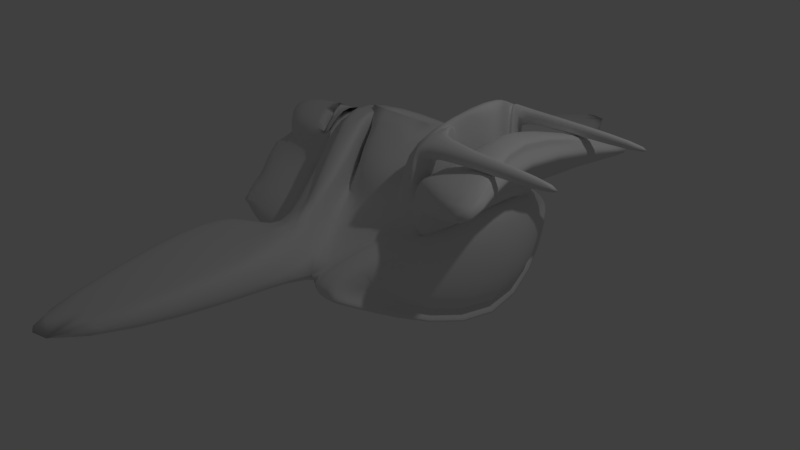 # Source: PieceOfBeeShip.blend  (saved by Blender 2.78.0; exported with 4.5.12 LTS)
import bpy
from mathutils import Matrix  # noqa: F401  (used for matrix-valued properties, if any)

bpy.ops.wm.read_factory_settings(use_empty=True)
scene = bpy.context.scene
scene.name = 'Scene'

# ---- collections
col_collection_1 = bpy.data.collections.new('Collection 1'); scene.collection.children.link(col_collection_1)

# ---- materials (node trees are filled in below, after node groups)
mat_material = bpy.data.materials.new('Material')
mat_material.alpha_threshold = 0.0
mat_material.use_transparent_shadow = False
mat_material.roughness = 0.5
mat_material.line_color = (0.0, 0.0, 0.0, 1.0)

# ---- material node trees

# ---- world
world_world = bpy.data.worlds.new('World'); scene.world = world_world
world_world.color = (0.05088, 0.05088, 0.05088)
world_world.use_sun_shadow = False
world_world.sun_shadow_jitter_overblur = 0.0
world_world.cycles.sampling_method = 'MANUAL'

# ---- cameras
cam_camera = bpy.data.cameras.new('Camera')
cam_camera.clip_end = 100.0
cam_camera.lens = 35.0
cam_camera.sensor_width = 32.0
cam_camera.sensor_height = 18.0
cam_camera.ortho_scale = 7.314
cam_camera.dof.focus_distance = 0.0
cam_camera.dof.aperture_fstop = 128.0

# ---- lights
light_lamp = bpy.data.lights.new('Lamp', 'POINT')
light_lamp.transmission_factor = 0.0
light_lamp.cutoff_distance = 30.0
light_lamp.energy = 100.0
light_lamp.shadow_buffer_clip_start = 1.001
light_lamp.shadow_soft_size = 0.1
light_lamp.shadow_maximum_resolution = 0.006
light_lamp.use_absolute_resolution = True

# ---- meshes
me_cube = bpy.data.meshes.new('Cube')
me_cube.from_pydata([(-1.0, 1.0, -1.0), (1.0, 1.0, 1.0), (1.0, 1.0, -1.0), (-1.0, 1.0, 1.0), (1.368, 1.0, 1.0), (7.451e-07, 3.0, 4.47e-07), (1.368, 1.0, -1.0), (0.3685, 3.0, 3.592e-07), (0.5, -2.98e-07, 0.5), (-0.5, 0.0, 0.5), (0.8685, -2.98e-07, 0.5), (0.1842, -1.0, -4.392e-08), (0.8685, 2.0, 0.5), (0.5, 2.0, 0.5), (0.1842, 3.0, 4.031e-07), (0.6842, 2.0, 0.5), (1.184, 1.0, 1.0), (-1.0, 1.0, 1.531), (1.0, 1.0, 1.531), (-0.5, -5.96e-08, 1.031), (1.311, 1.0, 1.547), (2.98e-07, 1.0, 1.531), (0.8685, 2.0, 1.031), (0.5, 2.0, 1.031), (1.184, 1.0, 1.531), (0.5, -3.576e-07, 1.031), (0.8685, -3.576e-07, 1.031), (-0.5, 2.0, 1.031), (0.6842, 2.0, 1.031), (0.6842, -3.576e-07, 1.031), (-2.994, 1.0, -1.0), (-2.994, 1.0, 1.0), (-1.994, -1.0, -1.118e-07), (-2.494, 1.788e-07, 0.5), (-1.994, 3.0, 3.353e-07), (0.5616, -2.984e-07, 0.5924), (0.4301, 3.0, 0.09244), (1.43, 1.0, 1.092), (1.43, 1.0, -0.9076), (-2.476, 0.5, 0.75), (-2.476, 0.5, 1.128), (-2.726, 1.0, 1.189), (-2.726, 1.0, 1.0), (0.9301, 2.0, 0.5924), (0.06163, 3.0, 0.09244), (0.5616, 2.0, 0.5924), (-2.726, 1.0, 1.378), (-2.476, 1.5, 1.128), (-2.476, 1.5, 0.9391), (-2.476, 1.5, 0.75), (-1.483, 1.5, 0.9391), (-1.483, 1.5, 1.128), (-2.744, 1.5, 0.75), (0.3685, -1.0, -8.785e-08), (0.2459, -1.0, 0.09244), (0.06163, -1.0, 0.09244), (-1.367, 1.0, 1.378), (-1.117, 0.5, 1.128), (0.5792, 3.0, -0.1405), (0.6408, 3.0, -0.04803), (1.579, 1.0, -1.14), (-0.8667, 2.98e-08, 0.8783), (0.3949, 3.0, -0.1405), (0.2107, 3.0, -0.1405), (1.641, 1.0, -1.048), (-1.483, 0.5, 1.128), (0.4566, 3.0, -0.04803), (0.2723, 3.0, -0.04803), (0.5792, -1.0, -0.1405), (0.6408, -1.0, -0.04803), (0.3949, -1.0, -0.1405), (0.2107, -1.0, -0.1405), (0.4566, -1.0, -0.04803), (0.2723, -1.0, -0.04803), (-0.5, 2.0, 0.5), (-2.494, 2.0, 0.5), (-1.733, 1.0, 1.378), (-0.8667, 2.0, 0.5), (-0.75, 0.5, 0.75), (-0.25, -0.5, 0.25), (-2.744, 0.5, 0.75), (-2.244, -0.5, 0.25), (-0.3667, -1.0, -5.588e-08), (-1.117, 0.5, 0.75), (-0.75, 0.5, 1.197), (-1.0, 1.0, 1.447), (-0.5, 2.0, 0.9467), (-0.5, -5.96e-08, 0.9467), (-1.367, 1.0, 1.447), (-0.8667, 2.0, 0.9467), (-0.5764, -1.02, 0.4467), (-0.8264, -0.5202, 0.6967), (-1.117, 0.5, 1.197), (-0.3667, 3.0, 3.912e-07), (-1.576, 0.9798, 1.0), (-1.326, 0.4798, 0.75), (-1.367, 1.0, 1.0), (-0.5764, -1.02, -8.568e-08), (-1.076, 1.98, 0.5), (-0.7875, -5.02, 0.2233), (-2.831e-07, -1.0, 0.0), (-1.576, -2.02, -4.193e-07), (-0.6167, -0.5, 0.25), (-0.8667, 8.941e-08, 0.5), (-1.576, -2.02, 0.4467), (-1.576, -1.02, -3.526e-07), (-1.576, -1.02, 0.4467), (-0.7875, 6.98, 0.2233), (-0.5764, 2.98, 3.614e-07), (-0.8667, 2.98e-08, 0.9467), (-5.269e-07, -2.0, -6.672e-08), (-0.3667, -2.0, -1.226e-07), (-1.576, 3.98, 9.446e-08), (-1.576, 3.98, 0.4467), (-1.576, 2.98, 9.446e-08), (-1.576, 2.98, 0.4467), (-1.076, -0.02017, 0.9467), (-0.8264, -0.5202, 0.25), (-1.076, -0.02017, 0.5), (-6.461e-07, -2.0, 0.4467), (-0.3667, -2.0, 0.4467), (-0.3667, 4.0, 3.912e-07), (7.451e-07, 4.0, 4.47e-07), (-1.326, 0.4798, 1.197), (6.258e-07, 4.0, 0.4467), (-1.367, 3.0, 0.4467), (-1.367, 3.0, 1.243e-07), (-1.367, 4.0, 0.4467), (-1.367, 4.0, 1.243e-07), (-0.5778, 7.0, 0.2233), (-1.576, 0.9798, 1.447), (-1.076, 1.98, 0.9467), (-0.5764, 2.98, 0.4467), (-0.3667, 4.0, 0.4467), (-1.367, -1.0, 0.4467), (-1.367, -1.0, -3.228e-07), (-1.367, -2.0, 0.4467), (-1.367, -2.0, -3.895e-07), (-0.5778, -5.0, 0.2233), (0.6842, -2.98e-07, 0.5), (0.7459, 2.0, 0.5924), (0.2459, 3.0, 0.09244), (0.7459, -2.984e-07, 0.5924), (0.9301, -2.984e-07, 0.5924), (0.4301, -1.0, 0.09244), (0.7764, 2.0, 1.031), (0.9342, 1.5, 1.281), (0.7764, -3.576e-07, 1.031), (1.276, 1.0, 1.531), (2.569, 2.867, 1.442), (2.569, -0.8668, 1.442), (0.9342, 0.5, 1.281), (1.026, 0.5, 1.281), (1.026, 1.5, 1.281), (1.118, 0.5, 0.75), (0.8685, 2.0, 0.7654), (0.8685, -3.278e-07, 0.7654), (1.118, 1.5, 0.75), (0.7764, 2.0, 1.368), (0.8685, 2.0, 1.368), (0.7764, -4.768e-07, 1.368), (0.8685, -4.768e-07, 1.368), (1.276, 1.0, 1.868), (1.368, 1.0, 1.868), (1.026, 0.5, 1.618), (1.026, 1.5, 1.618), (1.192, 0.5, 0.6735), (0.9416, -2.98e-07, 0.4235), (0.9416, 2.0, 0.6888), (0.9416, 2.0, 0.9542), (0.9416, -3.278e-07, 0.6888), (0.9416, -3.576e-07, 0.9542), (1.192, 1.5, 0.6735), (1.442, 1.0, 0.9235), (1.442, 1.0, 1.189), (0.9416, 2.0, 0.4235), (1.384, 1.0, 1.47), (2.642, 2.867, 1.366), (2.642, -0.8668, 1.366), (0.5, 2.0, 1.697), (0.6842, 2.0, 1.697), (0.9342, 1.5, 1.947), (0.6842, -4.768e-07, 1.697), (1.184, 1.0, 2.197), (0.7764, 2.0, 1.697), (1.026, 0.5, 1.947), (1.026, 1.5, 1.947), (1.184, 1.0, 1.864), (1.059, 0.75, 1.406), (1.059, 1.25, 1.406), (0.9342, 1.5, 1.614), (0.9803, 0.5, 1.281), (0.9014, 0.25, 1.156), (0.9803, 1.5, 1.281), (0.9014, 1.75, 1.156), (1.059, 1.25, 2.072), (0.9014, 0.25, 1.822), (0.9014, 1.75, 1.822), (1.026, 0.5, 1.614), (0.7764, -4.172e-07, 1.364), (0.9342, 0.5, 1.614), (1.026, 1.5, 1.614), (0.7764, 2.0, 1.364), (0.9014, 1.75, 1.489), (0.9803, 1.5, 1.614), (0.9803, 0.5, 1.614), (1.059, 0.75, 1.739), (1.059, 1.25, 1.739), (0.9014, 0.25, 1.489), (0.7764, -4.47e-07, 1.53), (0.9014, 0.25, 1.655), (0.8389, 0.125, 1.426), (0.8389, 0.125, 1.593), (0.7764, 2.0, 1.53), (0.8389, 1.875, 1.426), (1.0, 1.0, 2.197), (0.5, -4.768e-07, 1.697), (1.059, 0.75, 2.072), (0.7121, -1.0, 0.09244), (0.7764, -4.768e-07, 1.697), (0.9342, 0.5, 1.947), (0.8389, 1.875, 1.76), (0.9803, 0.5, 1.947), (0.8389, 0.125, 1.76), (1.212, -3.58e-07, 0.5924), (0.9803, 1.5, 1.947), (0.9014, 1.75, 1.655), (1.712, 1.0, -0.9076), (1.712, 1.0, 1.092), (0.7121, 3.0, 0.09244), (0.8389, 1.875, 1.593), (2.839, 0.125, 1.76), (2.901, 0.25, 1.822), (2.901, 0.25, 1.655), (2.839, 0.125, 1.593), (2.901, 1.75, 1.655), (2.901, 1.75, 1.822), (2.839, 1.875, 1.76), (2.839, 1.875, 1.593), (-0.8667, 2.0, 0.8783), (-1.076, 1.98, 0.7233), (-0.75, 0.5, 1.395), (-1.0, 1.0, 1.645), (-1.367, 1.0, 1.645), (-0.5, 2.0, 1.145), (-0.8667, 2.0, 1.145), (-0.1834, 3.0, 0.5456), (-0.5, -5.96e-08, 1.145), (-1.117, 0.5, 1.395), (-0.8667, 2.98e-08, 1.145), (-0.1834, -1.0, 0.5456), (-1.233, 2.0, 0.6891), (-1.233, 2.0, 0.8783), (-1.576, 0.9798, 1.223), (-1.326, 1.48, 0.75), (-1.326, 1.48, 1.197), (-1.326, 1.48, 0.9733), (-2.494, 4.172e-07, -0.5), (-2.369, -0.25, 0.375), (-2.619, 0.25, 0.625), (-2.119, -0.75, 0.125), (-2.994, 1.0, -1.192e-07), (-2.869, 0.75, 0.875)], [(50, 51), (57, 61)], [(92, 88, 130, 123, 116, 109), (9, 8, 25, 19), (74, 5, 246, 86), (88, 92, 248, 243), (0, 2, 6, 60, 68, 53, 11, 100, 82, 32, 257, 30), (7, 5, 14), (13, 74, 27, 23), (16, 1, 18, 24), (44, 141, 66, 67), (13, 15, 140, 45), (74, 13, 5), (156, 10, 167, 170), (74, 3, 17, 27), (8, 9, 79, 100), (15, 13, 23, 28), (18, 21, 25), (17, 21, 27), (17, 18, 21), (25, 29, 182, 216), (27, 21, 23), (21, 18, 23), (153, 148, 162, 165), (23, 18, 215, 179), (25, 21, 19), (21, 17, 19), (3, 78, 9, 19, 17), (139, 10, 156, 26, 147, 29), (22, 149, 177, 169), (12, 15, 28, 145, 22, 155), (8, 139, 29, 25), (32, 260, 81, 258, 33, 259, 80, 262, 31, 261, 30, 257), (30, 261, 31, 52, 75, 34), (87, 84, 241, 247), (77, 93, 34, 75), (38, 36, 229, 227), (37, 143, 224, 228), (12, 157, 4), (44, 45, 140, 141), (35, 55, 54, 142), (141, 36, 59, 66), (8, 100, 55, 35), (15, 12, 43, 140), (14, 5, 63, 62), (5, 13, 45, 44), (139, 8, 35, 142), (36, 38, 64, 59), (144, 54, 72, 69), (65, 76, 46, 40), (38, 144, 69, 64), (76, 51, 47, 46), (62, 63, 67, 66), (42, 39, 40, 46, 41), (58, 62, 66, 59), (68, 60, 64, 69), (60, 58, 59, 64), (254, 94, 253, 130, 255, 256), (71, 70, 72, 73), (70, 68, 69, 72), (83, 96, 56, 57), (5, 44, 67, 63), (55, 100, 71, 73), (7, 14, 62, 58), (49, 42, 41, 46, 47, 48), (100, 11, 70, 71), (96, 77, 239, 56), (11, 53, 68, 70), (54, 55, 73, 72), (78, 3, 85, 84), (247, 249, 250), (5, 7, 58, 60, 6, 2, 0, 30, 34, 93), (3, 74, 86, 85), (9, 78, 84, 87), (250, 87, 247), (100, 250, 119, 110), (127, 129, 107, 113), (246, 125, 115, 132), (138, 136, 104, 99), (5, 93, 121, 122), (125, 127, 113, 115), (135, 137, 101, 105), (103, 102, 117, 118), (82, 135, 105, 97), (96, 83, 95, 94), (83, 103, 118, 95), (137, 138, 99, 101), (129, 128, 112, 107), (77, 96, 94, 254, 98), (111, 110, 138), (126, 93, 108, 114), (82, 111, 137, 135), (82, 100, 110, 111), (246, 89, 245), (88, 89, 246, 132, 131, 255, 130), (250, 120, 119), (102, 82, 97, 117), (104, 101, 99), (90, 97, 105, 106), (106, 105, 101, 104), (112, 113, 107), (114, 115, 113, 112), (108, 132, 115, 114), (122, 121, 129), (128, 126, 114, 112), (246, 124, 133), (246, 5, 122, 124), (136, 134, 106, 104), (124, 122, 129), (246, 133, 127, 125), (121, 93, 126, 128), (95, 118, 116, 123), (118, 117, 91, 116), (121, 128, 129), (117, 97, 90, 91), (94, 95, 123, 130, 253), (127, 133, 129), (133, 124, 129), (93, 77, 98, 108), (110, 119, 138), (120, 250, 134, 136), (120, 136, 138), (134, 250, 90, 106), (119, 120, 138), (137, 111, 138), (108, 98, 240, 131, 132), (142, 54, 144, 143), (37, 36, 43), (141, 140, 43, 36), (12, 4, 37, 43), (10, 139, 142, 143), (4, 10, 143, 37), (4, 154, 10), (188, 151, 191), (208, 198, 185, 196, 210), (22, 145, 158, 159), (207, 190, 181, 195), (189, 24, 148, 153, 193), (165, 162, 163, 149), (164, 160, 161, 150), (162, 164, 150, 163), (158, 165, 149, 159), (148, 152, 164, 162), (152, 192, 147, 160, 164), (147, 26, 161, 160), (145, 194, 153, 165, 158), (159, 149, 22), (163, 150, 20), (26, 150, 161), (20, 149, 163), (173, 172, 175, 168, 169, 177, 176, 174), (167, 166, 173, 174, 176, 178, 171, 170), (149, 20, 176, 177), (26, 156, 170, 171), (157, 12, 175, 172), (150, 26, 171, 178), (4, 157, 172, 173), (154, 4, 173, 166), (155, 22, 169, 168), (20, 150, 178, 176), (12, 155, 168, 175), (10, 154, 166, 167), (222, 196, 185), (197, 225, 186), (206, 187, 183, 217), (29, 147, 199, 209, 219, 182), (205, 200, 220, 222), (28, 23, 179, 180), (204, 201, 186, 225), (145, 28, 180, 184, 213, 202), (18, 25, 216, 215), (230, 213, 184, 221), (201, 203, 226, 197, 186), (153, 194, 203, 201), (194, 145, 202, 214, 203), (190, 204, 225, 181), (146, 193, 204, 190), (193, 153, 201, 204), (198, 205, 222, 185), (152, 191, 205, 198), (191, 151, 200, 205), (200, 206, 217, 220), (151, 188, 206, 200), (188, 24, 187, 206), (146, 189, 193), (187, 207, 195, 183), (24, 189, 207, 187), (189, 146, 190, 207), (147, 192, 208, 211, 199), (192, 152, 198, 208), (24, 188, 191, 152, 148), (209, 212, 223, 219), (199, 211, 212, 209), (211, 208, 210, 212), (203, 214, 230, 226), (214, 202, 213, 230), (179, 215, 183, 195, 181, 180), (215, 216, 182, 220, 217, 183), (180, 181, 225, 197, 221, 184), (220, 182, 219, 223, 196, 222), (223, 212, 234, 231), (221, 197, 236, 237), (144, 38, 227, 218), (36, 37, 228, 229), (143, 144, 218, 224), (228, 227, 229), (227, 228, 224, 218), (234, 233, 232, 231), (210, 196, 232, 233), (212, 210, 233, 234), (196, 223, 231, 232), (235, 238, 237, 236), (230, 221, 237, 238), (197, 226, 235, 236), (226, 230, 238, 235), (109, 250, 249), (244, 246, 245), (247, 241, 242, 243, 248, 249), (242, 244, 245, 243), (85, 86, 244, 242), (86, 246, 244), (84, 85, 242, 241), (89, 88, 243, 245), (92, 109, 249, 248), (91, 90, 250, 109, 116), (9, 87, 250, 100, 79), (52, 31, 42, 49, 254, 98, 77, 75), (98, 254, 256, 255, 131, 240), (130, 76, 51, 255), (123, 65, 76, 130), (123, 65, 40, 39, 95), (39, 42, 31, 262, 80, 259, 33, 118, 95), (33, 258, 81, 260, 32, 82, 118), (47, 51, 255, 256, 254, 49, 48)])
me_cube.polygons.foreach_set('use_smooth', [True] * 232)
_uv = me_cube.uv_layers.new(name='UVMap')
_uv.uv.foreach_set('vector', [0.8925, 0.8933, 0.9403, 0.8933, 0.9457, 0.9088, 0.8979, 0.9088, 0.8501, 0.9088, 0.8447, 0.8933, 0.8032, 0.8068, 0.8813, 0.8068, 0.8813, 0.8483, 0.8032, 0.8483, 0.6505, 0.3243, 0.7323, 0.2749, 0.7323, 0.3198, 0.6539, 0.359, 0.3717, 0.6881, 0.3717, 0.6403, 0.3858, 0.6466, 0.3858, 0.6944, 0.1568, 0.188, 0.3129, 0.1885, 0.3417, 0.1885, 0.3612, 0.1854, 0.2796, 0.3583, 0.2607, 0.3643, 0.2463, 0.3641, 0.232, 0.3638, 0.2033, 0.3634, 0.07627, 0.3612, 0.03869, 0.2733, 0.001104, 0.1854, 0.3682, 0.3627, 0.3682, 0.3627, 0.3682, 0.3627, 0.2464, 0.8026, 0.2464, 0.7245, 0.2879, 0.7245, 0.2879, 0.8026, 0.9551, 0.5504, 0.9695, 0.5504, 0.9695, 0.5918, 0.9551, 0.5918, 0.7964, 0.8711, 0.8108, 0.8711, 0.8273, 0.882, 0.8129, 0.882, 0.7756, 0.9687, 0.79, 0.9687, 0.7948, 0.9759, 0.7804, 0.9759, 0.7006, 0.4648, 0.7787, 0.4648, 0.7397, 0.5521, 0.796, 0.1173, 0.796, 0.09658, 0.8017, 0.09061, 0.8017, 0.1113, 0.3793, 0.5113, 0.3793, 0.6069, 0.3415, 0.6238, 0.3415, 0.5282, 0.3681, 0.8118, 0.2901, 0.8118, 0.3096, 0.7681, 0.3291, 0.7245, 0.9555, 0.911, 0.9699, 0.911, 0.9699, 0.9525, 0.9555, 0.9525, 0.8112, 0.2727, 0.7331, 0.2727, 0.7722, 0.1854, 0.7251, 0.001104, 0.8032, 0.001104, 0.7641, 0.0884, 0.3659, 0.1827, 0.366, 0.1827, 0.3659, 0.1827, 0.3714, 0.7508, 0.3858, 0.7508, 0.3858, 0.8029, 0.3714, 0.8029, 0.6427, 0.8014, 0.6817, 0.7141, 0.7207, 0.8014, 0.657, 0.7119, 0.6251, 0.6406, 0.7207, 0.6406, 0.9449, 0.3665, 0.9449, 0.4143, 0.9208, 0.4251, 0.9208, 0.3773, 0.8507, 0.6406, 0.8507, 0.7362, 0.8032, 0.7575, 0.8032, 0.6618, 0.8126, 0.2749, 0.7736, 0.3622, 0.7345, 0.2749, 0.801, 0.7279, 0.723, 0.7279, 0.762, 0.6406, 0.6895, 0.2727, 0.67, 0.229, 0.6505, 0.1854, 0.6919, 0.1854, 0.7309, 0.2727, 0.3714, 0.8051, 0.3858, 0.8051, 0.3858, 0.8258, 0.3858, 0.8464, 0.3714, 0.8467, 0.3714, 0.8464, 0.0421, 0.9914, 0.1946, 0.9914, 0.1983, 0.9988, 0.04581, 0.9988, 0.2443, 0.8128, 0.2586, 0.8128, 0.2586, 0.8542, 0.2443, 0.8544, 0.2443, 0.8542, 0.2443, 0.8335, 0.9577, 0.8526, 0.9721, 0.8526, 0.9721, 0.8941, 0.9577, 0.8941, 0.3635, 0.1435, 0.3794, 0.1257, 0.3953, 0.1079, 0.4112, 0.09012, 0.4272, 0.07232, 0.4503, 0.045, 0.4508, 0.04541, 0.4749, 0.01891, 0.4909, 0.001104, 0.5227, 0.07232, 0.5546, 0.1435, 0.459, 0.1435, 0.001104, 0.5091, 0.03298, 0.4378, 0.06485, 0.3665, 0.09673, 0.4022, 0.1286, 0.4378, 0.1924, 0.5091, 0.9252, 0.2979, 0.973, 0.2979, 0.9793, 0.312, 0.9315, 0.312, 0.6838, 0.001104, 0.7229, 0.0884, 0.5958, 0.0884, 0.5568, 0.001104, 0.2698, 0.8751, 0.4611, 0.8751, 0.4521, 0.8952, 0.2608, 0.8952, 0.5719, 0.9454, 0.4763, 0.9454, 0.4852, 0.9253, 0.5809, 0.9253, 0.3636, 0.1827, 0.3635, 0.1827, 0.3635, 0.1827, 0.985, 0.8483, 0.8894, 0.8483, 0.8835, 0.8351, 0.9791, 0.8351, 0.3565, 0.9893, 0.2608, 0.9893, 0.2667, 0.9762, 0.3623, 0.9762, 0.7523, 0.9295, 0.7667, 0.9295, 0.7832, 0.9405, 0.7688, 0.9405, 0.5509, 0.9888, 0.4553, 0.9888, 0.4602, 0.9817, 0.5558, 0.9817, 0.9542, 0.08686, 0.9686, 0.08686, 0.9734, 0.09408, 0.959, 0.09408, 0.7692, 0.9527, 0.7572, 0.9447, 0.777, 0.9447, 0.789, 0.9527, 0.9841, 0.8329, 0.8884, 0.8329, 0.8835, 0.8258, 0.9791, 0.8258, 0.7806, 0.837, 0.7726, 0.8251, 0.7813, 0.8251, 0.7893, 0.837, 0.7964, 0.9273, 0.6052, 0.9273, 0.594, 0.911, 0.7852, 0.911, 0.9201, 0.9534, 0.9081, 0.9454, 0.9279, 0.9454, 0.9399, 0.9534, 0.8779, 0.5107, 0.8584, 0.5543, 0.7809, 0.5543, 0.8004, 0.5107, 0.1924, 0.9301, 0.001104, 0.9301, 0.0123, 0.9138, 0.2035, 0.9138, 0.8584, 0.4648, 0.8779, 0.5085, 0.8004, 0.5085, 0.7809, 0.4648, 0.9433, 0.09883, 0.9354, 0.08686, 0.944, 0.08686, 0.952, 0.09883, 0.8966, 0.2956, 0.8771, 0.252, 0.9067, 0.252, 0.9262, 0.2956, 0.9114, 0.2957, 0.9514, 0.5425, 0.9435, 0.5305, 0.9521, 0.5305, 0.9601, 0.5425, 0.2618, 0.9653, 0.4531, 0.9653, 0.4521, 0.974, 0.2608, 0.974, 0.594, 0.9579, 0.7852, 0.9579, 0.7862, 0.9665, 0.595, 0.9665, 0.9095, 0.001104, 0.8899, 0.04475, 0.8725, 0.04475, 0.8551, 0.04475, 0.8746, 0.001104, 0.892, 0.001104, 0.001104, 0.9641, 0.01549, 0.9641, 0.0203, 0.9714, 0.005914, 0.9713, 0.5594, 0.9653, 0.5738, 0.9653, 0.5786, 0.9726, 0.5642, 0.9726, 0.9058, 0.1854, 0.9536, 0.1854, 0.9656, 0.2123, 0.9178, 0.2123, 0.7726, 0.8479, 0.7726, 0.8392, 0.7924, 0.8392, 0.7924, 0.8479, 0.9479, 0.9088, 0.9479, 0.9001, 0.9677, 0.9001, 0.9677, 0.9088, 0.9372, 0.3222, 0.9252, 0.3142, 0.945, 0.3142, 0.9569, 0.3222, 0.9412, 0.4925, 0.9412, 0.5403, 0.9278, 0.5464, 0.9143, 0.5524, 0.9143, 0.5046, 0.9278, 0.4985, 0.1793, 0.855, 0.1937, 0.855, 0.2101, 0.866, 0.1957, 0.866, 0.8255, 0.2224, 0.9211, 0.2224, 0.9091, 0.2494, 0.8134, 0.2494, 0.6558, 0.5455, 0.6702, 0.5455, 0.6867, 0.5564, 0.6723, 0.5564, 0.9372, 0.3324, 0.9252, 0.3244, 0.945, 0.3244, 0.9569, 0.3324, 0.1595, 0.9323, 0.2073, 0.9323, 0.2215, 0.9641, 0.1737, 0.9641, 0.3519, 0.9253, 0.3663, 0.95, 0.2608, 0.95, 0.2331, 0.003882, 0.2617, 0.001104, 0.2792, 0.01043, 0.3613, 0.1832, 0.3417, 0.1801, 0.313, 0.1802, 0.1568, 0.1817, 0.001104, 0.1832, 0.07752, 0.00785, 0.2046, 0.006646, 0.72, 0.599, 0.8073, 0.56, 0.8073, 0.5949, 0.72, 0.6339, 0.8909, 0.56, 0.9387, 0.56, 0.9529, 0.5918, 0.9051, 0.5918, 0.6758, 0.9918, 0.7625, 0.9784, 0.7701, 0.9918, 0.8813, 0.7597, 0.8824, 0.8046, 0.8032, 0.7945, 0.8032, 0.7597, 0.006777, 0.8962, 0.2496, 0.8962, 0.2439, 0.9116, 0.001104, 0.9116, 0.7177, 0.1815, 0.6249, 0.1815, 0.6085, 0.1809, 0.6864, 0.1761, 0.2608, 0.8566, 0.5037, 0.8566, 0.5063, 0.8729, 0.2635, 0.8729, 0.8551, 0.1368, 0.8551, 0.1082, 0.9332, 0.1082, 0.9332, 0.1368, 0.5955, 0.9784, 0.6736, 0.9784, 0.6721, 0.9948, 0.594, 0.9948, 0.9841, 0.9781, 0.906, 0.9781, 0.9044, 0.9617, 0.9825, 0.9617, 0.9533, 0.9275, 0.9081, 0.9432, 0.9081, 0.9267, 0.9533, 0.911, 0.4579, 0.3605, 0.3798, 0.3605, 0.3634, 0.359, 0.4415, 0.359, 0.9608, 0.622, 0.9156, 0.6377, 0.9156, 0.6213, 0.9608, 0.6056, 0.9568, 0.01756, 0.9117, 0.03325, 0.9117, 0.0168, 0.9568, 0.001104, 0.8368, 0.8689, 0.594, 0.8689, 0.5966, 0.8526, 0.8394, 0.8526, 0.8425, 0.9088, 0.5996, 0.9088, 0.594, 0.8934, 0.8368, 0.8934, 0.9022, 0.9761, 0.8066, 0.9761, 0.7986, 0.9617, 0.8464, 0.9617, 0.8943, 0.9617, 0.2349, 0.8159, 0.2403, 0.844, 0.001104, 0.844, 0.5731, 0.142, 0.6512, 0.142, 0.6348, 0.1435, 0.5568, 0.1435, 0.801, 0.8082, 0.723, 0.8082, 0.723, 0.7301, 0.801, 0.7301, 0.9332, 0.07734, 0.9332, 0.106, 0.8551, 0.106, 0.8551, 0.07734, 0.6457, 0.3504, 0.5471, 0.3642, 0.5402, 0.3504, 0.3971, 0.8251, 0.4924, 0.8326, 0.5918, 0.8251, 0.5787, 0.8539, 0.4833, 0.8463, 0.4357, 0.8426, 0.388, 0.8388, 0.9348, 0.04696, 0.8602, 0.07513, 0.8551, 0.04696, 0.2586, 0.8731, 0.2135, 0.8888, 0.2135, 0.8723, 0.2586, 0.8566, 0.6302, 0.7206, 0.6302, 0.7554, 0.388, 0.738, 0.8529, 0.6406, 0.8878, 0.6406, 0.8878, 0.7187, 0.8529, 0.7187, 0.8497, 0.3665, 0.8846, 0.3665, 0.8846, 0.4446, 0.8497, 0.4446, 0.366, 0.1805, 0.3635, 0.1457, 0.6063, 0.1457, 0.8499, 0.1806, 0.8499, 0.1457, 0.928, 0.1457, 0.928, 0.1806, 0.5918, 0.8561, 0.5918, 0.891, 0.5137, 0.891, 0.5137, 0.8561, 0.388, 0.8229, 0.3934, 0.7947, 0.6272, 0.8229, 0.4442, 0.9925, 0.3661, 0.9925, 0.3645, 0.9762, 0.4426, 0.9762, 0.8529, 0.7491, 0.9276, 0.7209, 0.9327, 0.7491, 0.8095, 0.6049, 0.8106, 0.56, 0.8887, 0.56, 0.8887, 0.5949, 0.8002, 0.9783, 0.8783, 0.9783, 0.8767, 0.9947, 0.7986, 0.9947, 0.388, 0.7925, 0.388, 0.7576, 0.6266, 0.7751, 0.7178, 0.56, 0.7032, 0.6384, 0.6251, 0.6384, 0.6251, 0.5603, 0.8475, 0.3665, 0.8475, 0.4446, 0.7694, 0.4446, 0.7694, 0.3665, 0.89, 0.6884, 0.89, 0.6406, 0.9219, 0.6548, 0.9219, 0.7027, 0.8868, 0.4143, 0.8868, 0.3665, 0.9186, 0.3808, 0.9186, 0.4286, 0.001104, 0.5892, 0.00657, 0.5113, 0.2366, 0.5892, 0.8846, 0.8075, 0.8846, 0.7597, 0.9164, 0.7739, 0.9164, 0.8217, 0.8804, 0.5402, 0.8804, 0.4925, 0.9121, 0.5067, 0.9121, 0.5543, 0.8801, 0.5407, 0.388, 0.7184, 0.388, 0.6403, 0.6229, 0.6568, 0.6139, 0.1739, 0.6085, 0.1457, 0.8477, 0.1457, 0.1047, 0.9619, 0.009075, 0.9619, 0.001104, 0.9475, 0.09673, 0.9475, 0.2377, 0.7486, 0.2403, 0.7834, 0.001104, 0.7834, 0.6838, 0.4648, 0.6984, 0.5432, 0.6057, 0.5429, 0.6057, 0.4648, 0.236, 0.5914, 0.236, 0.6695, 0.001104, 0.6079, 0.7363, 0.1761, 0.829, 0.1761, 0.7978, 0.1815, 0.7199, 0.1766, 0.2403, 0.7856, 0.2349, 0.8137, 0.001104, 0.7856, 0.6229, 0.56, 0.6229, 0.6381, 0.388, 0.6216, 0.8466, 0.252, 0.8466, 0.3474, 0.8151, 0.3622, 0.8148, 0.3616, 0.8148, 0.2662, 0.2414, 0.9892, 0.1458, 0.9892, 0.1517, 0.9761, 0.2473, 0.9761, 0.3634, 0.3627, 0.3636, 0.3627, 0.3634, 0.3627, 0.9816, 0.478, 0.886, 0.478, 0.8801, 0.4648, 0.9757, 0.4648, 0.9806, 0.4873, 0.885, 0.4873, 0.8801, 0.4802, 0.9757, 0.4802, 0.2137, 0.9258, 0.2058, 0.9138, 0.2144, 0.9138, 0.2224, 0.9258, 0.9865, 0.6012, 0.8909, 0.6012, 0.8958, 0.594, 0.9914, 0.594, 0.366, 0.3627, 0.3658, 0.3627, 0.3658, 0.3627, 0.6773, 0.1435, 0.6534, 0.1435, 0.6549, 0.1403, 0.2278, 0.9138, 0.2496, 0.9236, 0.2496, 0.9496, 0.2278, 0.9398, 0.2278, 0.9268, 0.7938, 0.8104, 0.801, 0.8104, 0.801, 0.8367, 0.7938, 0.8367, 0.9337, 0.8624, 0.9555, 0.8526, 0.9555, 0.8786, 0.9337, 0.8884, 0.2061, 0.8528, 0.1822, 0.8528, 0.1793, 0.8462, 0.2271, 0.8462, 0.2286, 0.8495, 0.2066, 0.7223, 0.1936, 0.6763, 0.1991, 0.6717, 0.3681, 0.7223, 0.6057, 0.4626, 0.6057, 0.4148, 0.6123, 0.4178, 0.7614, 0.4197, 0.7372, 0.09661, 0.7115, 0.1369, 0.5568, 0.09061, 0.7332, 0.09061, 0.6184, 0.4126, 0.6057, 0.3665, 0.7672, 0.3665, 0.624, 0.408, 0.9241, 0.6884, 0.9241, 0.6406, 0.9481, 0.6513, 0.9481, 0.6992, 0.8967, 0.3416, 0.8869, 0.3197, 0.8771, 0.2979, 0.9035, 0.2979, 0.923, 0.3416, 0.6333, 0.7683, 0.6405, 0.7683, 0.6405, 0.7946, 0.6333, 0.7946, 0.9426, 0.7597, 0.9426, 0.7836, 0.9426, 0.8075, 0.9186, 0.8182, 0.9186, 0.7704, 0.4211, 0.8974, 0.568, 0.9231, 0.4155, 0.9231, 0.7704, 0.8504, 0.594, 0.8504, 0.7681, 0.8251, 0.2608, 0.8974, 0.4133, 0.8974, 0.2664, 0.9231, 0.001104, 0.8462, 0.1771, 0.8462, 0.002446, 0.8716, 0.3995, 0.3763, 0.4471, 0.3714, 0.4947, 0.3665, 0.4882, 0.3862, 0.4817, 0.4059, 0.4947, 0.5578, 0.388, 0.4178, 0.393, 0.3959, 0.4969, 0.3665, 0.5444, 0.3714, 0.592, 0.3763, 0.5985, 0.3959, 0.6035, 0.4178, 0.4969, 0.5578, 0.5098, 0.4059, 0.5033, 0.3862, 0.7699, 0.9762, 0.594, 0.9762, 0.5974, 0.9687, 0.7734, 0.9687, 0.9589, 0.7476, 0.9589, 0.7269, 0.9646, 0.7209, 0.9646, 0.7416, 0.6057, 0.5455, 0.6535, 0.5455, 0.6536, 0.5537, 0.6058, 0.5537, 0.3586, 0.9989, 0.2062, 0.9989, 0.2099, 0.9915, 0.3623, 0.9915, 0.4633, 0.8751, 0.5111, 0.8751, 0.5112, 0.8833, 0.4634, 0.8833, 0.4634, 0.8855, 0.5112, 0.8855, 0.5111, 0.8938, 0.4633, 0.8938, 0.2586, 0.9259, 0.2586, 0.9466, 0.2529, 0.9406, 0.2529, 0.9199, 0.2215, 0.9739, 0.04556, 0.9739, 0.0421, 0.9664, 0.2181, 0.9664, 0.2586, 0.897, 0.2586, 0.9177, 0.2529, 0.9117, 0.2529, 0.891, 0.107, 0.9475, 0.1548, 0.9475, 0.1547, 0.9558, 0.1069, 0.9558, 0.5087, 0.3622, 0.4862, 0.359, 0.5101, 0.359, 0.3654, 0.626, 0.3429, 0.6293, 0.3415, 0.626, 0.9448, 0.7597, 0.9667, 0.7694, 0.9667, 0.7954, 0.9448, 0.7857, 0.5846, 0.8932, 0.5918, 0.8932, 0.5918, 0.9192, 0.5918, 0.9322, 0.5918, 0.9452, 0.5846, 0.9452, 0.7928, 0.9295, 0.7964, 0.9295, 0.7964, 0.9555, 0.7928, 0.9555, 0.3714, 0.6966, 0.3858, 0.6966, 0.3858, 0.7486, 0.3714, 0.7486, 0.3815, 0.5113, 0.3851, 0.5113, 0.3851, 0.5373, 0.3815, 0.5373, 0.6333, 0.7141, 0.6405, 0.7141, 0.6405, 0.7661, 0.6333, 0.7661, 0.6333, 0.7531, 0.6333, 0.7401, 0.8054, 0.09673, 0.8054, 0.001104, 0.8529, 0.02234, 0.8529, 0.118, 0.5715, 0.8981, 0.5824, 0.8932, 0.5824, 0.9062, 0.5715, 0.9111, 0.9302, 0.1555, 0.952, 0.1457, 0.952, 0.1588, 0.952, 0.1718, 0.9302, 0.1815, 0.9354, 0.1108, 0.9572, 0.101, 0.9572, 0.127, 0.9354, 0.1368, 0.3465, 0.6432, 0.3682, 0.6335, 0.3682, 0.6593, 0.3467, 0.6694, 0.3465, 0.6691, 0.3815, 0.5395, 0.3851, 0.5395, 0.3851, 0.5655, 0.3815, 0.5655, 0.7636, 0.4148, 0.7672, 0.4148, 0.7672, 0.4408, 0.7636, 0.4408, 0.9591, 0.3142, 0.9627, 0.3142, 0.9627, 0.3402, 0.9591, 0.3402, 0.9591, 0.001104, 0.9626, 0.001104, 0.9626, 0.02712, 0.9591, 0.02712, 0.3815, 0.5959, 0.3851, 0.5959, 0.3851, 0.6219, 0.3815, 0.6219, 0.3815, 0.5677, 0.3851, 0.5677, 0.3851, 0.5937, 0.3815, 0.5937, 0.9435, 0.4925, 0.9653, 0.5023, 0.9653, 0.5283, 0.9435, 0.5185, 0.9524, 0.252, 0.9742, 0.2617, 0.9742, 0.2877, 0.9524, 0.278, 0.9471, 0.3665, 0.9689, 0.3763, 0.9689, 0.4023, 0.9471, 0.3925, 0.484, 0.3622, 0.4601, 0.3622, 0.4825, 0.359, 0.9349, 0.7306, 0.9567, 0.7209, 0.9567, 0.7469, 0.9349, 0.7567, 0.937, 0.05672, 0.9589, 0.04696, 0.9589, 0.07297, 0.937, 0.08273, 0.9284, 0.2617, 0.9502, 0.252, 0.9502, 0.278, 0.9284, 0.2877, 0.9544, 0.1457, 0.9761, 0.1555, 0.9761, 0.1814, 0.9542, 0.172, 0.9544, 0.1716, 0.9503, 0.6406, 0.9721, 0.6504, 0.9721, 0.6764, 0.9503, 0.6666, 0.958, 0.04202, 0.9341, 0.04202, 0.9117, 0.03874, 0.9131, 0.03546, 0.961, 0.03546, 0.2409, 0.9518, 0.2518, 0.9567, 0.2518, 0.9697, 0.2409, 0.9648, 0.2278, 0.9518, 0.2387, 0.9567, 0.2387, 0.9697, 0.2278, 0.9648, 0.9448, 0.7977, 0.9558, 0.8025, 0.9558, 0.8155, 0.9448, 0.8107, 0.9503, 0.6835, 0.9612, 0.6786, 0.9612, 0.6916, 0.9503, 0.6965, 0.5218, 0.3486, 0.5327, 0.3437, 0.5327, 0.3568, 0.5218, 0.3616, 0.9883, 0.4439, 0.8927, 0.4439, 0.8868, 0.4308, 0.9107, 0.4308, 0.9346, 0.4308, 0.9824, 0.4308, 0.1377, 0.9892, 0.0421, 0.9892, 0.04797, 0.9761, 0.09578, 0.9761, 0.1197, 0.9761, 0.1436, 0.9761, 0.848, 0.1431, 0.8002, 0.1431, 0.7987, 0.1398, 0.8212, 0.1365, 0.8331, 0.1365, 0.8451, 0.1365, 0.7872, 0.143, 0.7394, 0.143, 0.7423, 0.1365, 0.7543, 0.1365, 0.7662, 0.1365, 0.7887, 0.1398, 0.001104, 0.9453, 0.001104, 0.9323, 0.1573, 0.9323, 0.1573, 0.9453, 0.4241, 0.9631, 0.429, 0.9522, 0.5851, 0.9522, 0.5802, 0.9631, 0.001104, 0.8738, 0.1924, 0.8738, 0.2013, 0.8939, 0.01009, 0.8939, 0.7942, 0.8912, 0.603, 0.8912, 0.594, 0.8711, 0.7852, 0.8711, 0.8943, 0.9595, 0.7986, 0.9595, 0.8076, 0.9394, 0.9032, 0.9394, 0.3634, 0.3415, 0.3634, 0.1854, 0.538, 0.2635, 0.3858, 0.3665, 0.3221, 0.5091, 0.2583, 0.4378, 0.1946, 0.3665, 0.9471, 0.4045, 0.958, 0.4094, 0.958, 0.4224, 0.9471, 0.4175, 0.3634, 0.3568, 0.3634, 0.3437, 0.5196, 0.3437, 0.5196, 0.3568, 0.594, 0.9557, 0.5989, 0.9447, 0.755, 0.9447, 0.7501, 0.9557, 0.6343, 0.8228, 0.6294, 0.8119, 0.7856, 0.8119, 0.7904, 0.8229, 0.958, 0.8025, 0.9689, 0.7977, 0.9689, 0.8107, 0.958, 0.8155, 0.594, 0.9425, 0.594, 0.9295, 0.7501, 0.9295, 0.7501, 0.9425, 0.7636, 0.4626, 0.7636, 0.4496, 0.9198, 0.4496, 0.9198, 0.4626, 0.2657, 0.9631, 0.2608, 0.9522, 0.417, 0.9522, 0.4219, 0.9631, 0.3374, 0.6694, 0.2388, 0.6556, 0.3443, 0.6556, 0.383, 0.9253, 0.474, 0.95, 0.3685, 0.95, 0.8488, 0.3593, 0.8488, 0.3115, 0.8488, 0.2636, 0.8749, 0.252, 0.8749, 0.2998, 0.8749, 0.3476, 0.8103, 0.911, 0.9059, 0.911, 0.8943, 0.9372, 0.7986, 0.9372, 0.4616, 0.9653, 0.5572, 0.9653, 0.5509, 0.9795, 0.4553, 0.9795, 0.8977, 0.7049, 0.9843, 0.7183, 0.89, 0.7183, 0.922, 0.4485, 0.9698, 0.4485, 0.9761, 0.4626, 0.9283, 0.4626, 0.9791, 0.3579, 0.8835, 0.3579, 0.8771, 0.3438, 0.9728, 0.3438, 0.8466, 0.1343, 0.7987, 0.1343, 0.8051, 0.1202, 0.8529, 0.1202, 0.8656, 0.6377, 0.8178, 0.6377, 0.8095, 0.6071, 0.908, 0.6222, 0.9134, 0.6377, 0.3561, 0.8217, 0.3681, 0.8544, 0.2805, 0.8544, 0.2608, 0.814, 0.3085, 0.8184, 0.03496, 0.7128, 0.001104, 0.6792, 0.02062, 0.6717, 0.05448, 0.7052, 0.1374, 0.6717, 0.1713, 0.7052, 0.1914, 0.6997, 0.06882, 0.7464, 0.7938, 0.09062, 0.7743, 0.1343, 0.7568, 0.1343, 0.7394, 0.1342, 0.7589, 0.09061, 0.7764, 0.09061, 0.1951, 0.7379, 0.1936, 0.7245, 0.2414, 0.7245, 0.2429, 0.7379, 0.9233, 0.2494, 0.9233, 0.2359, 0.9689, 0.2214, 0.9689, 0.2348, 0.9315, 0.8875, 0.9191, 0.8822, 0.8416, 0.8822, 0.8416, 0.8526, 0.9314, 0.8526, 0.2579, 0.597, 0.2579, 0.6448, 0.2388, 0.6534, 0.2388, 0.6295, 0.2388, 0.6056, 0.2388, 0.5817, 0.2388, 0.5578, 0.3393, 0.5113, 0.3393, 0.5591, 0.5563, 0.3482, 0.5402, 0.2543, 0.5411, 0.2541, 0.5411, 0.2541, 0.5419, 0.254, 0.6483, 0.1854, 0.6483, 0.2872, 0.8137, 0.1899, 0.8911, 0.1905, 0.9036, 0.1854, 0.9033, 0.2028, 0.9031, 0.2202, 0.8134, 0.2194, 0.8134, 0.2046])
me_cube.materials.append(mat_material)
me_cube.use_remesh_preserve_volume = False
me_cube.use_remesh_preserve_attributes = False
me_cube.use_mirror_vertex_groups = False
me_cube.update()

# ---- objects
ob_cube = bpy.data.objects.new('Cube', me_cube)
ob_lamp = bpy.data.objects.new('Lamp', light_lamp)
ob_camera = bpy.data.objects.new('Camera', cam_camera)

# ---- transforms, parenting, visibility, modifiers, constraints
ob_cube.location = (0.0, 0.0, 0.0)
ob_cube.lock_rotations_4d = False
ob_cube.empty_display_type = 'ARROWS'
ob_cube.lineart.crease_threshold = 0.0
_m = ob_cube.modifiers.new('Subsurf', 'SUBSURF')
_m.uv_smooth = 'PRESERVE_CORNERS'
_m.quality = 2
_m.show_only_control_edges = False
ob_lamp.location = (4.076, 1.005, 5.904)
ob_lamp.rotation_euler = (0.6503, 0.05522, 1.866)
ob_lamp.lock_rotations_4d = False
ob_lamp.empty_display_type = 'ARROWS'
ob_lamp.color = (0.0, 0.0, 0.0, 0.0)
ob_lamp.lineart.crease_threshold = 0.0
ob_camera.location = (7.481, -6.508, 5.344)
ob_camera.rotation_euler = (1.109, 0.0, 0.8149)
ob_camera.lock_rotations_4d = False
ob_camera.empty_display_type = 'ARROWS'
ob_camera.color = (0.0, 0.0, 0.0, 0.0)
ob_camera.display_type = 'WIRE'
ob_camera.lineart.crease_threshold = 0.0

# ---- collection membership
col_collection_1.objects.link(ob_cube)
col_collection_1.objects.link(ob_lamp)
col_collection_1.objects.link(ob_camera)

# ---- scene / render settings (as saved in the file)
scene.camera = ob_camera
scene.frame_start = 1; scene.frame_end = 250; scene.frame_set(96)
scene.render.engine = 'BLENDER_EEVEE_NEXT'
scene.render.resolution_percentage = 50
scene.render.dither_intensity = 0.0
scene.cycles.use_denoising = False
scene.cycles.samples = 128
scene.cycles.sampling_pattern = 'TABULATED_SOBOL'
scene.cycles.light_sampling_threshold = 0.0
scene.cycles.use_adaptive_sampling = False
scene.cycles.use_light_tree = False
scene.cycles.blur_glossy = 0.0
scene.cycles.sample_clamp_indirect = 0.0
scene.view_settings.view_transform = 'Standard'
bpy.context.view_layer.update()
